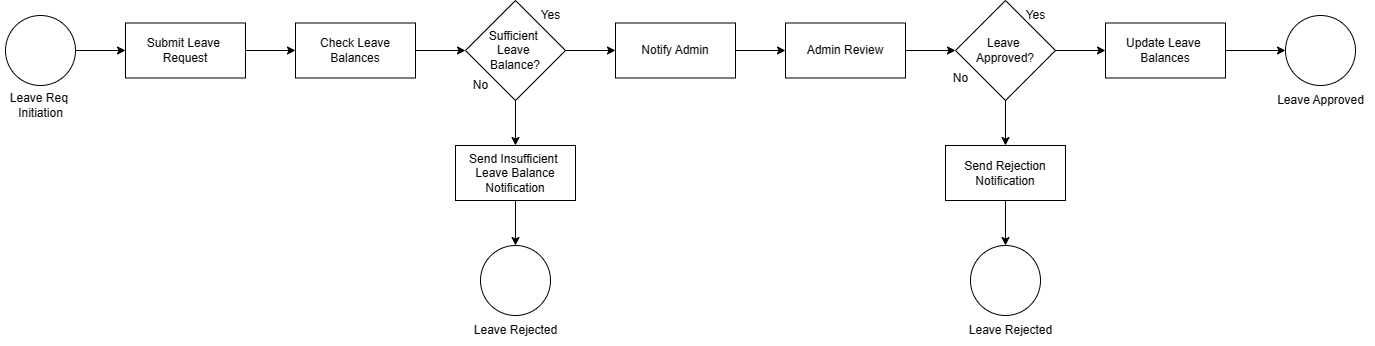

The diagram above was exported from draw.io. Its source (the exported page's mxGraphModel, read from the mxfile embedded in the PNG):
<mxGraphModel dx="832" dy="473" grid="1" gridSize="10" guides="1" tooltips="1" connect="1" arrows="1" fold="1" page="1" pageScale="1" pageWidth="827" pageHeight="1169" background="none" math="0" shadow="0">
  <root>
    <mxCell id="0" />
    <mxCell id="1" parent="0" />
    <mxCell id="agvJobpy9z5f-ztROh7c-1" value="" style="ellipse;whiteSpace=wrap;html=1;aspect=fixed;" parent="1" vertex="1">
      <mxGeometry x="150" y="130" width="70" height="70" as="geometry" />
    </mxCell>
    <mxCell id="agvJobpy9z5f-ztROh7c-2" value="Leave Req&amp;nbsp;&lt;br&gt;Initiation" style="text;html=1;align=center;verticalAlign=middle;resizable=0;points=[];autosize=1;strokeColor=none;fillColor=none;" parent="1" vertex="1">
      <mxGeometry x="145" y="200" width="80" height="40" as="geometry" />
    </mxCell>
    <mxCell id="agvJobpy9z5f-ztROh7c-3" value="Submit Leave&amp;nbsp;&lt;br&gt;Request" style="rounded=0;whiteSpace=wrap;html=1;" parent="1" vertex="1">
      <mxGeometry x="270" y="137.5" width="120" height="55" as="geometry" />
    </mxCell>
    <mxCell id="agvJobpy9z5f-ztROh7c-4" value="Check Leave&lt;br&gt;Balances" style="rounded=0;whiteSpace=wrap;html=1;" parent="1" vertex="1">
      <mxGeometry x="440" y="137.5" width="120" height="55" as="geometry" />
    </mxCell>
    <mxCell id="agvJobpy9z5f-ztROh7c-5" value="Sufficient&amp;nbsp;&lt;br&gt;Leave&amp;nbsp;&lt;br&gt;Balance?" style="rhombus;whiteSpace=wrap;html=1;" parent="1" vertex="1">
      <mxGeometry x="610" y="115" width="100" height="100" as="geometry" />
    </mxCell>
    <mxCell id="agvJobpy9z5f-ztROh7c-6" value="Yes" style="text;html=1;align=center;verticalAlign=middle;resizable=0;points=[];autosize=1;strokeColor=none;fillColor=none;" parent="1" vertex="1">
      <mxGeometry x="675" y="115" width="40" height="30" as="geometry" />
    </mxCell>
    <mxCell id="agvJobpy9z5f-ztROh7c-7" value="No" style="text;html=1;align=center;verticalAlign=middle;resizable=0;points=[];autosize=1;strokeColor=none;fillColor=none;" parent="1" vertex="1">
      <mxGeometry x="605" y="185" width="40" height="30" as="geometry" />
    </mxCell>
    <mxCell id="agvJobpy9z5f-ztROh7c-8" value="Send Insufficient&amp;nbsp;&lt;br&gt;Leave Balance Notification" style="rounded=0;whiteSpace=wrap;html=1;" parent="1" vertex="1">
      <mxGeometry x="600" y="260" width="120" height="55" as="geometry" />
    </mxCell>
    <mxCell id="agvJobpy9z5f-ztROh7c-9" value="" style="edgeStyle=orthogonalEdgeStyle;rounded=0;orthogonalLoop=1;jettySize=auto;html=1;" parent="1" source="agvJobpy9z5f-ztROh7c-10" target="agvJobpy9z5f-ztROh7c-11" edge="1">
      <mxGeometry relative="1" as="geometry" />
    </mxCell>
    <mxCell id="agvJobpy9z5f-ztROh7c-10" value="Notify Admin" style="rounded=0;whiteSpace=wrap;html=1;" parent="1" vertex="1">
      <mxGeometry x="760" y="137.5" width="120" height="55" as="geometry" />
    </mxCell>
    <mxCell id="agvJobpy9z5f-ztROh7c-11" value="Admin Review" style="rounded=0;whiteSpace=wrap;html=1;" parent="1" vertex="1">
      <mxGeometry x="930" y="137.5" width="120" height="55" as="geometry" />
    </mxCell>
    <mxCell id="agvJobpy9z5f-ztROh7c-12" value="Leave&amp;nbsp;&lt;br&gt;Approved?" style="rhombus;whiteSpace=wrap;html=1;" parent="1" vertex="1">
      <mxGeometry x="1100" y="115" width="100" height="100" as="geometry" />
    </mxCell>
    <mxCell id="agvJobpy9z5f-ztROh7c-13" value="Yes" style="text;html=1;align=center;verticalAlign=middle;resizable=0;points=[];autosize=1;strokeColor=none;fillColor=none;" parent="1" vertex="1">
      <mxGeometry x="1160" y="115" width="40" height="30" as="geometry" />
    </mxCell>
    <mxCell id="agvJobpy9z5f-ztROh7c-14" value="No" style="text;html=1;align=center;verticalAlign=middle;resizable=0;points=[];autosize=1;strokeColor=none;fillColor=none;" parent="1" vertex="1">
      <mxGeometry x="1085" y="178" width="40" height="30" as="geometry" />
    </mxCell>
    <mxCell id="agvJobpy9z5f-ztROh7c-15" value="Send Rejection Notification" style="rounded=0;whiteSpace=wrap;html=1;" parent="1" vertex="1">
      <mxGeometry x="1090" y="260" width="120" height="55" as="geometry" />
    </mxCell>
    <mxCell id="agvJobpy9z5f-ztROh7c-16" value="Update Leave&amp;nbsp;&lt;br&gt;Balances" style="rounded=0;whiteSpace=wrap;html=1;" parent="1" vertex="1">
      <mxGeometry x="1250" y="137.5" width="120" height="55" as="geometry" />
    </mxCell>
    <mxCell id="agvJobpy9z5f-ztROh7c-17" value="" style="ellipse;whiteSpace=wrap;html=1;aspect=fixed;" parent="1" vertex="1">
      <mxGeometry x="625" y="360" width="70" height="70" as="geometry" />
    </mxCell>
    <mxCell id="agvJobpy9z5f-ztROh7c-18" value="" style="ellipse;whiteSpace=wrap;html=1;aspect=fixed;" parent="1" vertex="1">
      <mxGeometry x="1115" y="360" width="70" height="70" as="geometry" />
    </mxCell>
    <mxCell id="agvJobpy9z5f-ztROh7c-19" value="" style="ellipse;whiteSpace=wrap;html=1;aspect=fixed;" parent="1" vertex="1">
      <mxGeometry x="1430" y="130" width="70" height="70" as="geometry" />
    </mxCell>
    <mxCell id="agvJobpy9z5f-ztROh7c-20" value="Leave Approved" style="text;html=1;align=center;verticalAlign=middle;resizable=0;points=[];autosize=1;strokeColor=none;fillColor=none;" parent="1" vertex="1">
      <mxGeometry x="1410" y="200" width="110" height="30" as="geometry" />
    </mxCell>
    <mxCell id="agvJobpy9z5f-ztROh7c-21" value="Leave Rejected" style="text;html=1;align=center;verticalAlign=middle;resizable=0;points=[];autosize=1;strokeColor=none;fillColor=none;" parent="1" vertex="1">
      <mxGeometry x="1100" y="430" width="110" height="30" as="geometry" />
    </mxCell>
    <mxCell id="agvJobpy9z5f-ztROh7c-22" value="Leave Rejected" style="text;html=1;align=center;verticalAlign=middle;resizable=0;points=[];autosize=1;strokeColor=none;fillColor=none;" parent="1" vertex="1">
      <mxGeometry x="605" y="430" width="110" height="30" as="geometry" />
    </mxCell>
    <mxCell id="agvJobpy9z5f-ztROh7c-23" value="" style="endArrow=classic;html=1;rounded=0;exitX=1;exitY=0.5;exitDx=0;exitDy=0;entryX=0;entryY=0.5;entryDx=0;entryDy=0;" parent="1" source="agvJobpy9z5f-ztROh7c-1" target="agvJobpy9z5f-ztROh7c-3" edge="1">
      <mxGeometry width="50" height="50" relative="1" as="geometry">
        <mxPoint x="380" y="250" as="sourcePoint" />
        <mxPoint x="430" y="200" as="targetPoint" />
      </mxGeometry>
    </mxCell>
    <mxCell id="agvJobpy9z5f-ztROh7c-24" value="" style="endArrow=classic;html=1;rounded=0;exitX=1;exitY=0.5;exitDx=0;exitDy=0;entryX=0;entryY=0.5;entryDx=0;entryDy=0;" parent="1" source="agvJobpy9z5f-ztROh7c-3" target="agvJobpy9z5f-ztROh7c-4" edge="1">
      <mxGeometry width="50" height="50" relative="1" as="geometry">
        <mxPoint x="380" y="250" as="sourcePoint" />
        <mxPoint x="430" y="200" as="targetPoint" />
      </mxGeometry>
    </mxCell>
    <mxCell id="agvJobpy9z5f-ztROh7c-25" value="" style="endArrow=classic;html=1;rounded=0;exitX=1;exitY=0.5;exitDx=0;exitDy=0;entryX=0;entryY=0.5;entryDx=0;entryDy=0;" parent="1" source="agvJobpy9z5f-ztROh7c-4" target="agvJobpy9z5f-ztROh7c-5" edge="1">
      <mxGeometry width="50" height="50" relative="1" as="geometry">
        <mxPoint x="530" y="250" as="sourcePoint" />
        <mxPoint x="580" y="200" as="targetPoint" />
      </mxGeometry>
    </mxCell>
    <mxCell id="agvJobpy9z5f-ztROh7c-26" value="" style="endArrow=classic;html=1;rounded=0;exitX=0.5;exitY=1;exitDx=0;exitDy=0;entryX=0.5;entryY=0;entryDx=0;entryDy=0;" parent="1" source="agvJobpy9z5f-ztROh7c-5" target="agvJobpy9z5f-ztROh7c-8" edge="1">
      <mxGeometry width="50" height="50" relative="1" as="geometry">
        <mxPoint x="530" y="250" as="sourcePoint" />
        <mxPoint x="580" y="200" as="targetPoint" />
      </mxGeometry>
    </mxCell>
    <mxCell id="agvJobpy9z5f-ztROh7c-27" value="" style="endArrow=classic;html=1;rounded=0;exitX=0.5;exitY=1;exitDx=0;exitDy=0;entryX=0.5;entryY=0;entryDx=0;entryDy=0;" parent="1" source="agvJobpy9z5f-ztROh7c-8" target="agvJobpy9z5f-ztROh7c-17" edge="1">
      <mxGeometry width="50" height="50" relative="1" as="geometry">
        <mxPoint x="530" y="250" as="sourcePoint" />
        <mxPoint x="580" y="200" as="targetPoint" />
      </mxGeometry>
    </mxCell>
    <mxCell id="agvJobpy9z5f-ztROh7c-28" value="" style="endArrow=classic;html=1;rounded=0;exitX=1;exitY=0.5;exitDx=0;exitDy=0;entryX=0;entryY=0.5;entryDx=0;entryDy=0;" parent="1" source="agvJobpy9z5f-ztROh7c-5" target="agvJobpy9z5f-ztROh7c-10" edge="1">
      <mxGeometry width="50" height="50" relative="1" as="geometry">
        <mxPoint x="760" y="170" as="sourcePoint" />
        <mxPoint x="810" y="120" as="targetPoint" />
      </mxGeometry>
    </mxCell>
    <mxCell id="agvJobpy9z5f-ztROh7c-29" value="" style="endArrow=classic;html=1;rounded=0;exitX=1;exitY=0.5;exitDx=0;exitDy=0;entryX=0;entryY=0.5;entryDx=0;entryDy=0;" parent="1" source="agvJobpy9z5f-ztROh7c-11" target="agvJobpy9z5f-ztROh7c-12" edge="1">
      <mxGeometry width="50" height="50" relative="1" as="geometry">
        <mxPoint x="1040" y="170" as="sourcePoint" />
        <mxPoint x="1090" y="120" as="targetPoint" />
      </mxGeometry>
    </mxCell>
    <mxCell id="agvJobpy9z5f-ztROh7c-30" value="" style="endArrow=classic;html=1;rounded=0;exitX=1;exitY=0.5;exitDx=0;exitDy=0;entryX=0;entryY=0.5;entryDx=0;entryDy=0;" parent="1" source="agvJobpy9z5f-ztROh7c-12" target="agvJobpy9z5f-ztROh7c-16" edge="1">
      <mxGeometry width="50" height="50" relative="1" as="geometry">
        <mxPoint x="1040" y="170" as="sourcePoint" />
        <mxPoint x="1090" y="120" as="targetPoint" />
      </mxGeometry>
    </mxCell>
    <mxCell id="agvJobpy9z5f-ztROh7c-31" value="" style="endArrow=classic;html=1;rounded=0;exitX=1;exitY=0.5;exitDx=0;exitDy=0;entryX=0;entryY=0.5;entryDx=0;entryDy=0;" parent="1" source="agvJobpy9z5f-ztROh7c-16" target="agvJobpy9z5f-ztROh7c-19" edge="1">
      <mxGeometry width="50" height="50" relative="1" as="geometry">
        <mxPoint x="1320" y="170" as="sourcePoint" />
        <mxPoint x="1370" y="120" as="targetPoint" />
      </mxGeometry>
    </mxCell>
    <mxCell id="agvJobpy9z5f-ztROh7c-32" value="" style="endArrow=classic;html=1;rounded=0;exitX=0.5;exitY=1;exitDx=0;exitDy=0;entryX=0.5;entryY=0;entryDx=0;entryDy=0;" parent="1" source="agvJobpy9z5f-ztROh7c-12" target="agvJobpy9z5f-ztROh7c-15" edge="1">
      <mxGeometry width="50" height="50" relative="1" as="geometry">
        <mxPoint x="1090" y="170" as="sourcePoint" />
        <mxPoint x="1140" y="120" as="targetPoint" />
      </mxGeometry>
    </mxCell>
    <mxCell id="agvJobpy9z5f-ztROh7c-33" value="" style="endArrow=classic;html=1;rounded=0;exitX=0.5;exitY=1;exitDx=0;exitDy=0;" parent="1" source="agvJobpy9z5f-ztROh7c-15" target="agvJobpy9z5f-ztROh7c-18" edge="1">
      <mxGeometry width="50" height="50" relative="1" as="geometry">
        <mxPoint x="950" y="320" as="sourcePoint" />
        <mxPoint x="980" y="270" as="targetPoint" />
      </mxGeometry>
    </mxCell>
  </root>
</mxGraphModel>